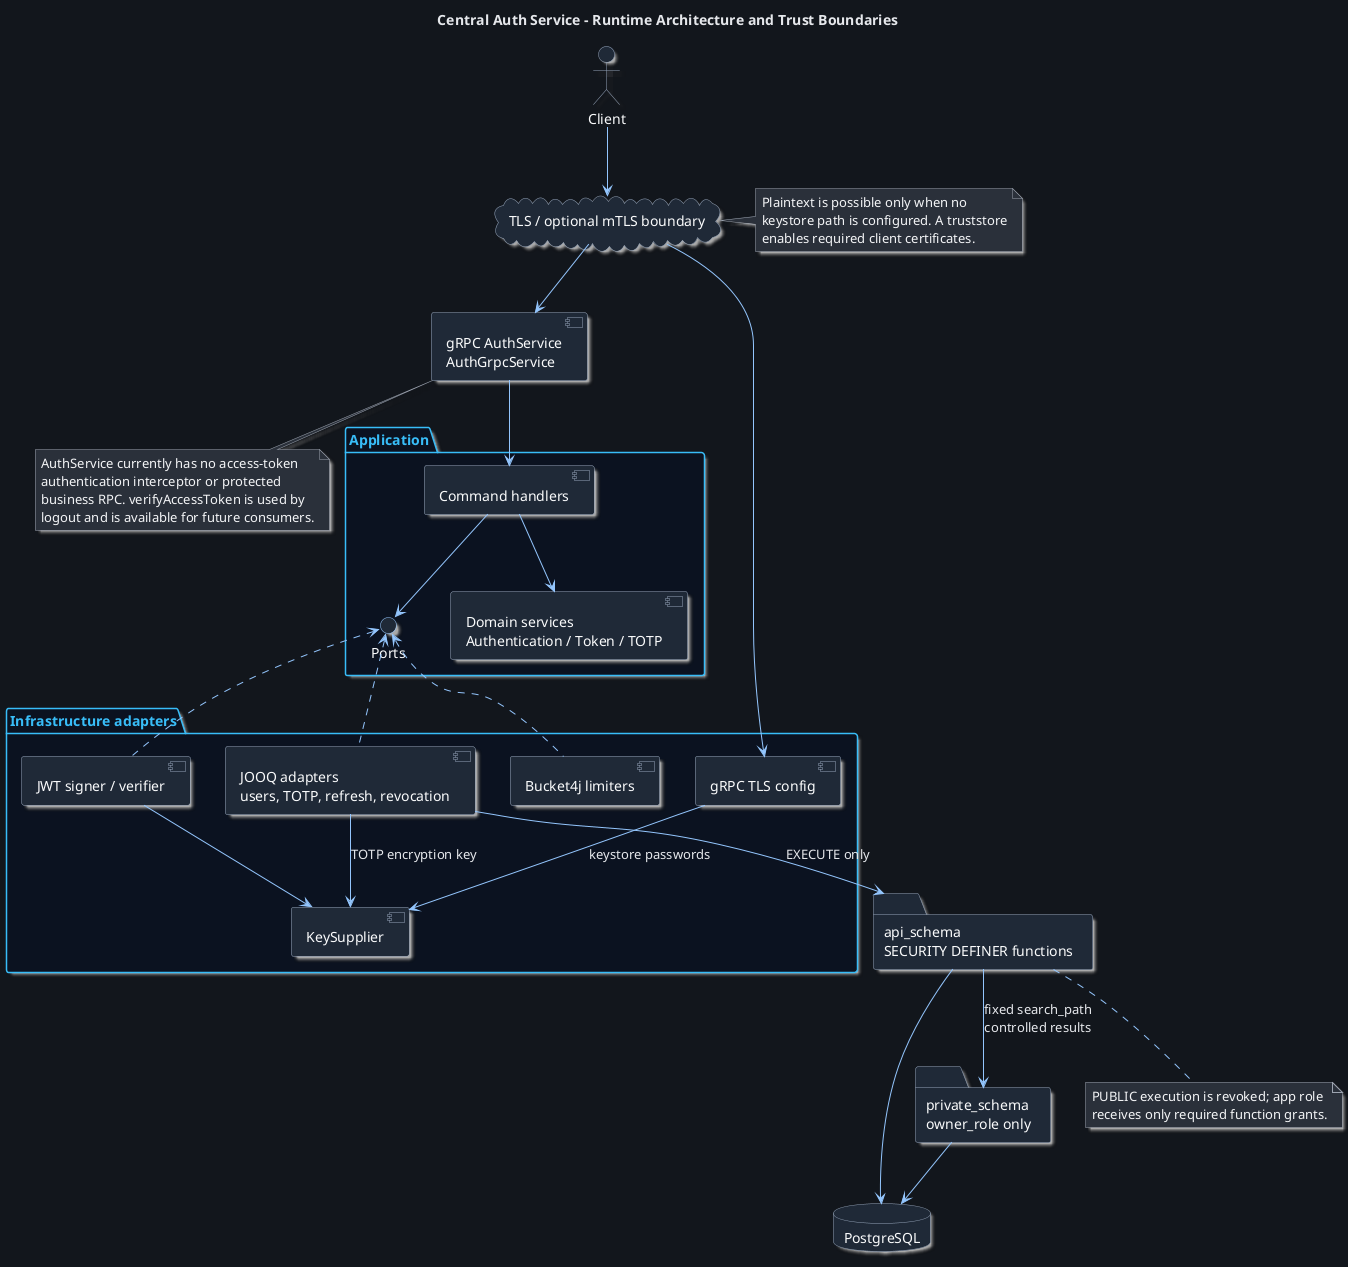

The diagram above was rendered by PlantUML. Its source (embedded in the PNG):
@startuml RuntimeArchitecture
!include ../themes/dark-theme.puml
title Central Auth Service - Runtime Architecture and Trust Boundaries

actor Client
cloud "TLS / optional mTLS boundary" as Transport
component "gRPC AuthService\nAuthGrpcService" as Grpc
package "Application" {
  component "Command handlers" as Handlers
  component "Domain services\nAuthentication / Token / TOTP" as Domain
  interface "Ports" as Ports
}
package "Infrastructure adapters" {
  component "JOOQ adapters\nusers, TOTP, refresh, revocation" as Jooq
  component "JWT signer / verifier" as Jwt
  component "Bucket4j limiters" as Bucket
  component "KeySupplier" as Keys
  component "gRPC TLS config" as Tls
}
database "PostgreSQL" as Db
folder "private_schema\nowner_role only" as Private
folder "api_schema\nSECURITY DEFINER functions" as Api

Client --> Transport
Transport --> Grpc
Grpc --> Handlers
Handlers --> Domain
Handlers --> Ports
Ports <.. Jooq
Ports <.. Jwt
Ports <.. Bucket
Jooq --> Api : EXECUTE only
Api --> Private : fixed search_path\ncontrolled results
Private --> Db
Api --> Db
Jwt --> Keys
Jooq --> Keys : TOTP encryption key
Transport --> Tls
Tls --> Keys : keystore passwords

note right of Transport
  Plaintext is possible only when no
  keystore path is configured. A truststore
  enables required client certificates.
end note
note bottom of Api
  PUBLIC execution is revoked; app role
  receives only required function grants.
end note

note bottom of Grpc
  AuthService currently has no access-token
  authentication interceptor or protected
  business RPC. verifyAccessToken is used by
  logout and is available for future consumers.
end note
@enduml